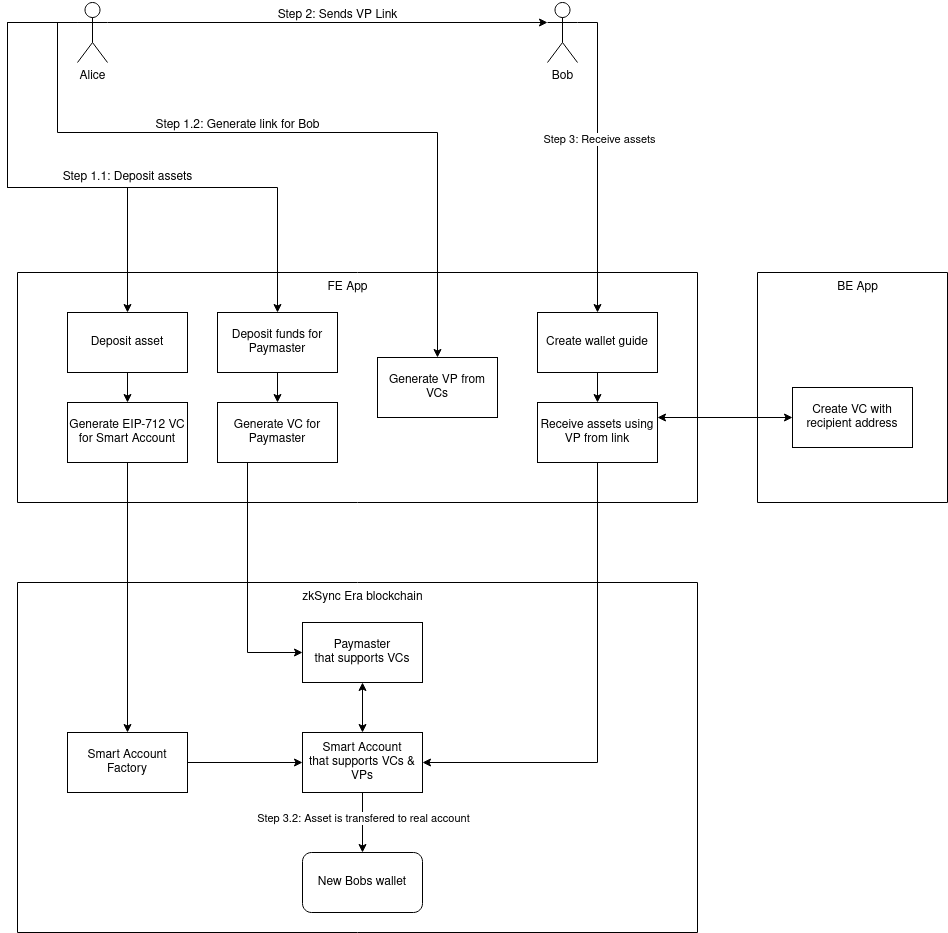

The diagram above was exported from draw.io. Its source (the exported page's mxGraphModel, read from the mxfile embedded in the PNG):
<mxGraphModel dx="2244" dy="1155" grid="1" gridSize="10" guides="1" tooltips="1" connect="1" arrows="1" fold="1" page="1" pageScale="1" pageWidth="850" pageHeight="1100" math="0" shadow="0">
  <root>
    <mxCell id="0" />
    <mxCell id="1" parent="0" />
    <mxCell id="U5I_jpBWtQRQ_fYYWEx2-14" style="edgeStyle=orthogonalEdgeStyle;rounded=0;orthogonalLoop=1;jettySize=auto;html=1;exitX=1;exitY=0.3333333333333333;exitDx=0;exitDy=0;exitPerimeter=0;entryX=0;entryY=0.3333333333333333;entryDx=0;entryDy=0;entryPerimeter=0;" parent="1" source="U5I_jpBWtQRQ_fYYWEx2-2" target="U5I_jpBWtQRQ_fYYWEx2-10" edge="1">
      <mxGeometry relative="1" as="geometry" />
    </mxCell>
    <mxCell id="U5I_jpBWtQRQ_fYYWEx2-23" style="edgeStyle=orthogonalEdgeStyle;rounded=0;orthogonalLoop=1;jettySize=auto;html=1;exitX=0;exitY=0.3333333333333333;exitDx=0;exitDy=0;exitPerimeter=0;entryX=0.5;entryY=0;entryDx=0;entryDy=0;" parent="1" source="U5I_jpBWtQRQ_fYYWEx2-2" target="U5I_jpBWtQRQ_fYYWEx2-16" edge="1">
      <mxGeometry relative="1" as="geometry">
        <Array as="points">
          <mxPoint x="70" y="60" />
          <mxPoint x="70" y="225" />
          <mxPoint x="190" y="225" />
        </Array>
      </mxGeometry>
    </mxCell>
    <mxCell id="U5I_jpBWtQRQ_fYYWEx2-25" style="edgeStyle=orthogonalEdgeStyle;rounded=0;orthogonalLoop=1;jettySize=auto;html=1;exitX=0;exitY=0.3333333333333333;exitDx=0;exitDy=0;exitPerimeter=0;" parent="1" source="U5I_jpBWtQRQ_fYYWEx2-2" target="U5I_jpBWtQRQ_fYYWEx2-19" edge="1">
      <mxGeometry relative="1" as="geometry">
        <Array as="points">
          <mxPoint x="70" y="60" />
          <mxPoint x="70" y="225" />
          <mxPoint x="340" y="225" />
        </Array>
      </mxGeometry>
    </mxCell>
    <mxCell id="U5I_jpBWtQRQ_fYYWEx2-28" style="edgeStyle=orthogonalEdgeStyle;rounded=0;orthogonalLoop=1;jettySize=auto;html=1;exitX=0;exitY=0.3333333333333333;exitDx=0;exitDy=0;exitPerimeter=0;entryX=0.5;entryY=0;entryDx=0;entryDy=0;" parent="1" source="U5I_jpBWtQRQ_fYYWEx2-2" target="U5I_jpBWtQRQ_fYYWEx2-27" edge="1">
      <mxGeometry relative="1" as="geometry">
        <Array as="points">
          <mxPoint x="120" y="60" />
          <mxPoint x="120" y="170" />
          <mxPoint x="500" y="170" />
        </Array>
      </mxGeometry>
    </mxCell>
    <mxCell id="U5I_jpBWtQRQ_fYYWEx2-2" value="Alice" style="shape=umlActor;verticalLabelPosition=bottom;verticalAlign=top;html=1;outlineConnect=0;" parent="1" vertex="1">
      <mxGeometry x="140" y="40" width="30" height="60" as="geometry" />
    </mxCell>
    <mxCell id="U5I_jpBWtQRQ_fYYWEx2-4" value="" style="swimlane;startSize=0;" parent="1" vertex="1">
      <mxGeometry x="80" y="310" width="680" height="230" as="geometry" />
    </mxCell>
    <mxCell id="U5I_jpBWtQRQ_fYYWEx2-6" value="FE App" style="text;html=1;align=center;verticalAlign=middle;resizable=0;points=[];autosize=1;strokeColor=none;fillColor=none;" parent="U5I_jpBWtQRQ_fYYWEx2-4" vertex="1">
      <mxGeometry x="300" width="60" height="30" as="geometry" />
    </mxCell>
    <mxCell id="U5I_jpBWtQRQ_fYYWEx2-24" value="" style="edgeStyle=orthogonalEdgeStyle;rounded=0;orthogonalLoop=1;jettySize=auto;html=1;" parent="U5I_jpBWtQRQ_fYYWEx2-4" source="U5I_jpBWtQRQ_fYYWEx2-16" target="U5I_jpBWtQRQ_fYYWEx2-17" edge="1">
      <mxGeometry relative="1" as="geometry" />
    </mxCell>
    <mxCell id="U5I_jpBWtQRQ_fYYWEx2-16" value="Deposit asset" style="rounded=0;whiteSpace=wrap;html=1;" parent="U5I_jpBWtQRQ_fYYWEx2-4" vertex="1">
      <mxGeometry x="50" y="40" width="120" height="60" as="geometry" />
    </mxCell>
    <mxCell id="U5I_jpBWtQRQ_fYYWEx2-17" value="Generate EIP-712 VC for Smart Account" style="rounded=0;whiteSpace=wrap;html=1;" parent="U5I_jpBWtQRQ_fYYWEx2-4" vertex="1">
      <mxGeometry x="50" y="130" width="120" height="60" as="geometry" />
    </mxCell>
    <mxCell id="U5I_jpBWtQRQ_fYYWEx2-18" value="Generate VC for Paymaster" style="rounded=0;whiteSpace=wrap;html=1;" parent="U5I_jpBWtQRQ_fYYWEx2-4" vertex="1">
      <mxGeometry x="200" y="130" width="120" height="60" as="geometry" />
    </mxCell>
    <mxCell id="U5I_jpBWtQRQ_fYYWEx2-26" value="" style="edgeStyle=orthogonalEdgeStyle;rounded=0;orthogonalLoop=1;jettySize=auto;html=1;" parent="U5I_jpBWtQRQ_fYYWEx2-4" source="U5I_jpBWtQRQ_fYYWEx2-19" target="U5I_jpBWtQRQ_fYYWEx2-18" edge="1">
      <mxGeometry relative="1" as="geometry" />
    </mxCell>
    <mxCell id="U5I_jpBWtQRQ_fYYWEx2-19" value="Deposit funds for Paymaster" style="rounded=0;whiteSpace=wrap;html=1;" parent="U5I_jpBWtQRQ_fYYWEx2-4" vertex="1">
      <mxGeometry x="200" y="40" width="120" height="60" as="geometry" />
    </mxCell>
    <mxCell id="U5I_jpBWtQRQ_fYYWEx2-34" value="" style="edgeStyle=orthogonalEdgeStyle;rounded=0;orthogonalLoop=1;jettySize=auto;html=1;" parent="U5I_jpBWtQRQ_fYYWEx2-4" source="U5I_jpBWtQRQ_fYYWEx2-20" target="U5I_jpBWtQRQ_fYYWEx2-21" edge="1">
      <mxGeometry relative="1" as="geometry" />
    </mxCell>
    <mxCell id="U5I_jpBWtQRQ_fYYWEx2-20" value="Create wallet guide" style="whiteSpace=wrap;html=1;" parent="U5I_jpBWtQRQ_fYYWEx2-4" vertex="1">
      <mxGeometry x="520" y="40" width="120" height="60" as="geometry" />
    </mxCell>
    <mxCell id="U5I_jpBWtQRQ_fYYWEx2-21" value="Receive assets using VP from link" style="whiteSpace=wrap;html=1;" parent="U5I_jpBWtQRQ_fYYWEx2-4" vertex="1">
      <mxGeometry x="520" y="130" width="120" height="60" as="geometry" />
    </mxCell>
    <mxCell id="U5I_jpBWtQRQ_fYYWEx2-27" value="Generate VP from VCs" style="whiteSpace=wrap;html=1;" parent="U5I_jpBWtQRQ_fYYWEx2-4" vertex="1">
      <mxGeometry x="360" y="85" width="120" height="60" as="geometry" />
    </mxCell>
    <mxCell id="U5I_jpBWtQRQ_fYYWEx2-5" value="" style="swimlane;startSize=0;" parent="1" vertex="1">
      <mxGeometry x="80" y="620" width="680" height="350" as="geometry" />
    </mxCell>
    <mxCell id="U5I_jpBWtQRQ_fYYWEx2-7" value="zkSync Era blockchain" style="text;html=1;align=center;verticalAlign=middle;resizable=0;points=[];autosize=1;strokeColor=none;fillColor=none;" parent="U5I_jpBWtQRQ_fYYWEx2-5" vertex="1">
      <mxGeometry x="275" width="140" height="30" as="geometry" />
    </mxCell>
    <mxCell id="U5I_jpBWtQRQ_fYYWEx2-12" value="Smart Account Factory" style="rounded=0;whiteSpace=wrap;html=1;" parent="U5I_jpBWtQRQ_fYYWEx2-5" vertex="1">
      <mxGeometry x="50" y="150" width="120" height="60" as="geometry" />
    </mxCell>
    <mxCell id="U5I_jpBWtQRQ_fYYWEx2-41" value="" style="edgeStyle=orthogonalEdgeStyle;rounded=0;orthogonalLoop=1;jettySize=auto;html=1;" parent="U5I_jpBWtQRQ_fYYWEx2-5" source="U5I_jpBWtQRQ_fYYWEx2-22" target="U5I_jpBWtQRQ_fYYWEx2-40" edge="1">
      <mxGeometry relative="1" as="geometry" />
    </mxCell>
    <mxCell id="U5I_jpBWtQRQ_fYYWEx2-42" value="Step 3.2: Asset is transfered to real account" style="edgeLabel;html=1;align=center;verticalAlign=middle;resizable=0;points=[];" parent="U5I_jpBWtQRQ_fYYWEx2-41" connectable="0" vertex="1">
      <mxGeometry x="-0.1667" relative="1" as="geometry">
        <mxPoint as="offset" />
      </mxGeometry>
    </mxCell>
    <mxCell id="U5I_jpBWtQRQ_fYYWEx2-22" value="Smart Account&lt;br&gt;that supports VCs &amp;amp; VPs" style="whiteSpace=wrap;html=1;" parent="U5I_jpBWtQRQ_fYYWEx2-5" vertex="1">
      <mxGeometry x="285" y="150" width="120" height="60" as="geometry" />
    </mxCell>
    <mxCell id="U5I_jpBWtQRQ_fYYWEx2-30" style="edgeStyle=orthogonalEdgeStyle;rounded=0;orthogonalLoop=1;jettySize=auto;html=1;exitX=1;exitY=0.5;exitDx=0;exitDy=0;" parent="U5I_jpBWtQRQ_fYYWEx2-5" source="U5I_jpBWtQRQ_fYYWEx2-12" target="U5I_jpBWtQRQ_fYYWEx2-22" edge="1">
      <mxGeometry relative="1" as="geometry" />
    </mxCell>
    <mxCell id="U5I_jpBWtQRQ_fYYWEx2-38" value="" style="edgeStyle=orthogonalEdgeStyle;rounded=0;orthogonalLoop=1;jettySize=auto;html=1;startArrow=classic;startFill=1;" parent="U5I_jpBWtQRQ_fYYWEx2-5" source="U5I_jpBWtQRQ_fYYWEx2-11" target="U5I_jpBWtQRQ_fYYWEx2-22" edge="1">
      <mxGeometry relative="1" as="geometry" />
    </mxCell>
    <mxCell id="U5I_jpBWtQRQ_fYYWEx2-11" value="&lt;div&gt;Paymaster&lt;/div&gt;&lt;div&gt;that supports VCs&lt;/div&gt;" style="rounded=0;whiteSpace=wrap;html=1;" parent="U5I_jpBWtQRQ_fYYWEx2-5" vertex="1">
      <mxGeometry x="285" y="40" width="120" height="60" as="geometry" />
    </mxCell>
    <mxCell id="U5I_jpBWtQRQ_fYYWEx2-40" value="New Bobs wallet" style="rounded=1;whiteSpace=wrap;html=1;" parent="U5I_jpBWtQRQ_fYYWEx2-5" vertex="1">
      <mxGeometry x="285" y="270" width="120" height="60" as="geometry" />
    </mxCell>
    <mxCell id="U5I_jpBWtQRQ_fYYWEx2-33" style="edgeStyle=orthogonalEdgeStyle;rounded=0;orthogonalLoop=1;jettySize=auto;html=1;exitX=1;exitY=0.3333333333333333;exitDx=0;exitDy=0;exitPerimeter=0;" parent="1" source="U5I_jpBWtQRQ_fYYWEx2-10" target="U5I_jpBWtQRQ_fYYWEx2-20" edge="1">
      <mxGeometry relative="1" as="geometry" />
    </mxCell>
    <mxCell id="U5I_jpBWtQRQ_fYYWEx2-37" value="Step 3: Receive assets" style="edgeLabel;html=1;align=center;verticalAlign=middle;resizable=0;points=[];" parent="U5I_jpBWtQRQ_fYYWEx2-33" connectable="0" vertex="1">
      <mxGeometry x="-0.1212" y="1" relative="1" as="geometry">
        <mxPoint as="offset" />
      </mxGeometry>
    </mxCell>
    <mxCell id="U5I_jpBWtQRQ_fYYWEx2-10" value="Bob" style="shape=umlActor;verticalLabelPosition=bottom;verticalAlign=top;html=1;outlineConnect=0;" parent="1" vertex="1">
      <mxGeometry x="610" y="40" width="30" height="60" as="geometry" />
    </mxCell>
    <mxCell id="U5I_jpBWtQRQ_fYYWEx2-15" value="Step 2: Sends VP Link" style="text;html=1;align=center;verticalAlign=middle;resizable=0;points=[];autosize=1;strokeColor=none;fillColor=none;" parent="1" vertex="1">
      <mxGeometry x="330" y="38" width="140" height="30" as="geometry" />
    </mxCell>
    <mxCell id="U5I_jpBWtQRQ_fYYWEx2-29" style="edgeStyle=orthogonalEdgeStyle;rounded=0;orthogonalLoop=1;jettySize=auto;html=1;exitX=0.5;exitY=1;exitDx=0;exitDy=0;" parent="1" source="U5I_jpBWtQRQ_fYYWEx2-17" target="U5I_jpBWtQRQ_fYYWEx2-12" edge="1">
      <mxGeometry relative="1" as="geometry" />
    </mxCell>
    <mxCell id="U5I_jpBWtQRQ_fYYWEx2-31" style="edgeStyle=orthogonalEdgeStyle;rounded=0;orthogonalLoop=1;jettySize=auto;html=1;exitX=0.5;exitY=1;exitDx=0;exitDy=0;entryX=1;entryY=0.5;entryDx=0;entryDy=0;" parent="1" source="U5I_jpBWtQRQ_fYYWEx2-21" target="U5I_jpBWtQRQ_fYYWEx2-22" edge="1">
      <mxGeometry relative="1" as="geometry" />
    </mxCell>
    <mxCell id="U5I_jpBWtQRQ_fYYWEx2-35" value="Step 1.1: Deposit assets" style="text;html=1;align=center;verticalAlign=middle;resizable=0;points=[];autosize=1;strokeColor=none;fillColor=none;" parent="1" vertex="1">
      <mxGeometry x="115" y="200" width="150" height="30" as="geometry" />
    </mxCell>
    <mxCell id="U5I_jpBWtQRQ_fYYWEx2-36" value="Step 1.2: Generate link for Bob" style="text;html=1;align=center;verticalAlign=middle;resizable=0;points=[];autosize=1;strokeColor=none;fillColor=none;" parent="1" vertex="1">
      <mxGeometry x="205" y="148" width="190" height="30" as="geometry" />
    </mxCell>
    <mxCell id="U5I_jpBWtQRQ_fYYWEx2-39" style="edgeStyle=orthogonalEdgeStyle;rounded=0;orthogonalLoop=1;jettySize=auto;html=1;exitX=0.25;exitY=1;exitDx=0;exitDy=0;entryX=0;entryY=0.5;entryDx=0;entryDy=0;" parent="1" source="U5I_jpBWtQRQ_fYYWEx2-18" target="U5I_jpBWtQRQ_fYYWEx2-11" edge="1">
      <mxGeometry relative="1" as="geometry" />
    </mxCell>
    <mxCell id="wHg40FYpWzsGbX2cNehK-1" value="" style="swimlane;startSize=0;" parent="1" vertex="1">
      <mxGeometry x="820" y="310" width="190" height="230" as="geometry" />
    </mxCell>
    <mxCell id="wHg40FYpWzsGbX2cNehK-2" value="BE App" style="text;html=1;align=center;verticalAlign=middle;resizable=0;points=[];autosize=1;strokeColor=none;fillColor=none;" parent="wHg40FYpWzsGbX2cNehK-1" vertex="1">
      <mxGeometry x="70" width="60" height="30" as="geometry" />
    </mxCell>
    <mxCell id="wHg40FYpWzsGbX2cNehK-3" value="&lt;div&gt;Create VC with recipient address&lt;/div&gt;" style="whiteSpace=wrap;html=1;" parent="wHg40FYpWzsGbX2cNehK-1" vertex="1">
      <mxGeometry x="35" y="115" width="120" height="60" as="geometry" />
    </mxCell>
    <mxCell id="wHg40FYpWzsGbX2cNehK-4" style="edgeStyle=orthogonalEdgeStyle;rounded=0;orthogonalLoop=1;jettySize=auto;html=1;exitX=1;exitY=0.25;exitDx=0;exitDy=0;entryX=0;entryY=0.5;entryDx=0;entryDy=0;startArrow=classic;startFill=1;" parent="1" source="U5I_jpBWtQRQ_fYYWEx2-21" target="wHg40FYpWzsGbX2cNehK-3" edge="1">
      <mxGeometry relative="1" as="geometry" />
    </mxCell>
  </root>
</mxGraphModel>